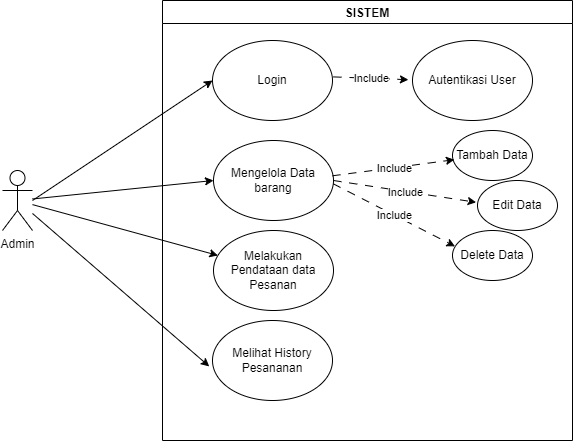

The diagram above was exported from draw.io. Its source (the exported page's mxGraphModel, read from the mxfile embedded in the PNG):
<mxGraphModel dx="2759" dy="595" grid="1" gridSize="10" guides="1" tooltips="1" connect="1" arrows="1" fold="1" page="1" pageScale="1" pageWidth="850" pageHeight="1100" math="0" shadow="0">
  <root>
    <mxCell id="0" />
    <mxCell id="1" parent="0" />
    <mxCell id="ie8cyFvhSq2rnalBjDWG-12" style="rounded=0;orthogonalLoop=1;jettySize=auto;html=1;entryX=0;entryY=0.5;entryDx=0;entryDy=0;elbow=vertical;" parent="1" target="ie8cyFvhSq2rnalBjDWG-10" edge="1">
      <mxGeometry relative="1" as="geometry">
        <mxPoint x="-1600" y="370" as="sourcePoint" />
      </mxGeometry>
    </mxCell>
    <mxCell id="ie8cyFvhSq2rnalBjDWG-17" style="rounded=0;orthogonalLoop=1;jettySize=auto;html=1;entryX=0;entryY=0.5;entryDx=0;entryDy=0;" parent="1" source="ie8cyFvhSq2rnalBjDWG-4" target="ie8cyFvhSq2rnalBjDWG-14" edge="1">
      <mxGeometry relative="1" as="geometry" />
    </mxCell>
    <mxCell id="58ULcQoHN0dV9GruefwW-17" style="rounded=0;orthogonalLoop=1;jettySize=auto;html=1;" edge="1" parent="1" source="ie8cyFvhSq2rnalBjDWG-4" target="58ULcQoHN0dV9GruefwW-16">
      <mxGeometry relative="1" as="geometry" />
    </mxCell>
    <mxCell id="ie8cyFvhSq2rnalBjDWG-4" value="Admin" style="shape=umlActor;verticalLabelPosition=bottom;verticalAlign=top;html=1;outlineConnect=0;" parent="1" vertex="1">
      <mxGeometry x="-1630" y="340" width="30" height="60" as="geometry" />
    </mxCell>
    <mxCell id="58ULcQoHN0dV9GruefwW-1" value="SISTEM" style="swimlane;" vertex="1" parent="1">
      <mxGeometry x="-1470" y="170" width="410" height="440" as="geometry" />
    </mxCell>
    <mxCell id="ie8cyFvhSq2rnalBjDWG-10" value="Login" style="ellipse;whiteSpace=wrap;html=1;" parent="58ULcQoHN0dV9GruefwW-1" vertex="1">
      <mxGeometry x="50" y="40" width="120" height="80" as="geometry" />
    </mxCell>
    <mxCell id="ie8cyFvhSq2rnalBjDWG-14" value="Mengelola Data barang" style="ellipse;whiteSpace=wrap;html=1;" parent="58ULcQoHN0dV9GruefwW-1" vertex="1">
      <mxGeometry x="51" y="140" width="120" height="80" as="geometry" />
    </mxCell>
    <mxCell id="58ULcQoHN0dV9GruefwW-6" value="Tambah Data" style="ellipse;whiteSpace=wrap;html=1;" vertex="1" parent="58ULcQoHN0dV9GruefwW-1">
      <mxGeometry x="290" y="130" width="80" height="50" as="geometry" />
    </mxCell>
    <mxCell id="58ULcQoHN0dV9GruefwW-7" value="Edit Data" style="ellipse;whiteSpace=wrap;html=1;" vertex="1" parent="58ULcQoHN0dV9GruefwW-1">
      <mxGeometry x="315" y="180" width="80" height="50" as="geometry" />
    </mxCell>
    <mxCell id="58ULcQoHN0dV9GruefwW-8" value="Delete Data" style="ellipse;whiteSpace=wrap;html=1;" vertex="1" parent="58ULcQoHN0dV9GruefwW-1">
      <mxGeometry x="290" y="230" width="80" height="50" as="geometry" />
    </mxCell>
    <mxCell id="58ULcQoHN0dV9GruefwW-10" value="" style="endArrow=classic;html=1;rounded=0;dashed=1;dashPattern=8 8;entryX=0.024;entryY=0.584;entryDx=0;entryDy=0;entryPerimeter=0;exitX=0.992;exitY=0.441;exitDx=0;exitDy=0;exitPerimeter=0;" edge="1" parent="58ULcQoHN0dV9GruefwW-1" source="ie8cyFvhSq2rnalBjDWG-14" target="58ULcQoHN0dV9GruefwW-6">
      <mxGeometry relative="1" as="geometry">
        <mxPoint x="130" y="180" as="sourcePoint" />
        <mxPoint x="230" y="180" as="targetPoint" />
      </mxGeometry>
    </mxCell>
    <mxCell id="58ULcQoHN0dV9GruefwW-11" value="Include" style="edgeLabel;resizable=0;html=1;;align=center;verticalAlign=middle;" connectable="0" vertex="1" parent="58ULcQoHN0dV9GruefwW-10">
      <mxGeometry relative="1" as="geometry" />
    </mxCell>
    <mxCell id="58ULcQoHN0dV9GruefwW-12" value="" style="endArrow=classic;html=1;rounded=0;dashed=1;dashPattern=8 8;entryX=-0.017;entryY=0.436;entryDx=0;entryDy=0;entryPerimeter=0;exitX=1;exitY=0.5;exitDx=0;exitDy=0;" edge="1" parent="58ULcQoHN0dV9GruefwW-1" source="ie8cyFvhSq2rnalBjDWG-14" target="58ULcQoHN0dV9GruefwW-7">
      <mxGeometry relative="1" as="geometry">
        <mxPoint x="199" y="175" as="sourcePoint" />
        <mxPoint x="227" y="129" as="targetPoint" />
      </mxGeometry>
    </mxCell>
    <mxCell id="58ULcQoHN0dV9GruefwW-13" value="Include" style="edgeLabel;resizable=0;html=1;;align=center;verticalAlign=middle;" connectable="0" vertex="1" parent="58ULcQoHN0dV9GruefwW-12">
      <mxGeometry relative="1" as="geometry" />
    </mxCell>
    <mxCell id="58ULcQoHN0dV9GruefwW-14" value="" style="endArrow=classic;html=1;rounded=0;dashed=1;dashPattern=8 8;entryX=0.031;entryY=0.317;entryDx=0;entryDy=0;entryPerimeter=0;exitX=0.999;exitY=0.542;exitDx=0;exitDy=0;exitPerimeter=0;" edge="1" parent="58ULcQoHN0dV9GruefwW-1" source="ie8cyFvhSq2rnalBjDWG-14" target="58ULcQoHN0dV9GruefwW-8">
      <mxGeometry relative="1" as="geometry">
        <mxPoint x="200" y="180" as="sourcePoint" />
        <mxPoint x="249" y="172" as="targetPoint" />
      </mxGeometry>
    </mxCell>
    <mxCell id="58ULcQoHN0dV9GruefwW-15" value="Include" style="edgeLabel;resizable=0;html=1;;align=center;verticalAlign=middle;" connectable="0" vertex="1" parent="58ULcQoHN0dV9GruefwW-14">
      <mxGeometry relative="1" as="geometry" />
    </mxCell>
    <mxCell id="58ULcQoHN0dV9GruefwW-16" value="Melakukan Pendataan data Pesanan" style="ellipse;whiteSpace=wrap;html=1;" vertex="1" parent="58ULcQoHN0dV9GruefwW-1">
      <mxGeometry x="51" y="230" width="120" height="80" as="geometry" />
    </mxCell>
    <mxCell id="58ULcQoHN0dV9GruefwW-22" value="Melihat History Pesananan" style="ellipse;whiteSpace=wrap;html=1;" vertex="1" parent="58ULcQoHN0dV9GruefwW-1">
      <mxGeometry x="50" y="320" width="120" height="80" as="geometry" />
    </mxCell>
    <mxCell id="58ULcQoHN0dV9GruefwW-18" value="Autentikasi User" style="ellipse;whiteSpace=wrap;html=1;" vertex="1" parent="58ULcQoHN0dV9GruefwW-1">
      <mxGeometry x="250" y="40" width="120" height="80" as="geometry" />
    </mxCell>
    <mxCell id="58ULcQoHN0dV9GruefwW-19" value="" style="endArrow=classic;html=1;rounded=0;dashed=1;dashPattern=8 8;entryX=-0.034;entryY=0.49;entryDx=0;entryDy=0;entryPerimeter=0;exitX=1.008;exitY=0.455;exitDx=0;exitDy=0;exitPerimeter=0;" edge="1" parent="58ULcQoHN0dV9GruefwW-1" source="ie8cyFvhSq2rnalBjDWG-10" target="58ULcQoHN0dV9GruefwW-18">
      <mxGeometry relative="1" as="geometry">
        <mxPoint x="193" y="108" as="sourcePoint" />
        <mxPoint x="295" y="52" as="targetPoint" />
      </mxGeometry>
    </mxCell>
    <mxCell id="58ULcQoHN0dV9GruefwW-20" value="Include" style="edgeLabel;resizable=0;html=1;;align=center;verticalAlign=middle;" connectable="0" vertex="1" parent="58ULcQoHN0dV9GruefwW-19">
      <mxGeometry relative="1" as="geometry" />
    </mxCell>
    <mxCell id="58ULcQoHN0dV9GruefwW-23" style="rounded=0;orthogonalLoop=1;jettySize=auto;html=1;entryX=-0.027;entryY=0.574;entryDx=0;entryDy=0;entryPerimeter=0;" edge="1" parent="1" source="ie8cyFvhSq2rnalBjDWG-4" target="58ULcQoHN0dV9GruefwW-22">
      <mxGeometry relative="1" as="geometry" />
    </mxCell>
  </root>
</mxGraphModel>